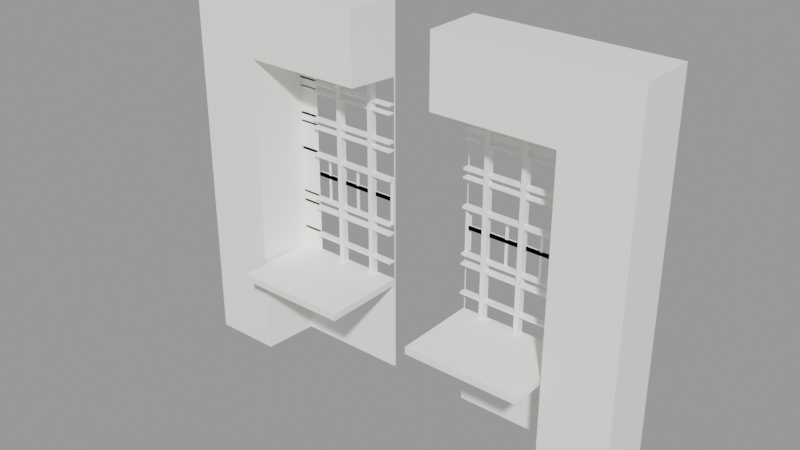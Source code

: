 # Source: Serious_Model.blend  (saved by Blender 3.2.14; exported with 4.5.12 LTS)
import bpy
from mathutils import Matrix  # noqa: F401  (used for matrix-valued properties, if any)

bpy.ops.wm.read_factory_settings(use_empty=True)
scene = bpy.context.scene
scene.name = 'Scene'

# ---- collections
col_collection = bpy.data.collections.new('Collection'); scene.collection.children.link(col_collection)

# ---- materials (node trees are filled in below, after node groups)
mat_wall = bpy.data.materials.new('Wall ')
mat_wall.use_transparent_shadow = False
mat_window_main_gate = bpy.data.materials.new('Window Main Gate')
mat_window_main_gate.use_transparent_shadow = False
mat_red_window_near = bpy.data.materials.new('Red Window Near')
mat_red_window_near.use_transparent_shadow = False

# ---- material node trees
mat_wall.use_nodes = True; mat_wall.node_tree.nodes.clear()
_N = mat_wall.node_tree.nodes; _L = mat_wall.node_tree.links
n0 = _N.new('ShaderNodeBsdfPrincipled'); n0.name = 'Principled BSDF'; n0.location = (10, 300)
n0.distribution = 'GGX'
n0.subsurface_method = 'RANDOM_WALK_SKIN'
n0.inputs[0].default_value = (0.9926, 1.0, 0.962, 1.0)
n0.inputs[3].default_value = 1.45
n0.inputs[27].default_value = (0.0, 0.0, 0.0, 1.0)
n0.inputs[28].default_value = 1.0
n1 = _N.new('ShaderNodeOutputMaterial'); n1.name = 'Material Output'; n1.location = (300, 300)
_L.new(n0.outputs[0], n1.inputs[0])
n1.is_active_output = True
mat_window_main_gate.use_nodes = True; mat_window_main_gate.node_tree.nodes.clear()
_N = mat_window_main_gate.node_tree.nodes; _L = mat_window_main_gate.node_tree.links
n0 = _N.new('ShaderNodeBsdfPrincipled'); n0.name = 'Principled BSDF'; n0.location = (10, 300)
n0.distribution = 'GGX'
n0.subsurface_method = 'RANDOM_WALK_SKIN'
n0.inputs[0].default_value = (0.1532, 0.1532, 0.1532, 1.0)
n0.inputs[3].default_value = 1.45
n0.inputs[27].default_value = (0.0, 0.0, 0.0, 1.0)
n0.inputs[28].default_value = 1.0
n1 = _N.new('ShaderNodeOutputMaterial'); n1.name = 'Material Output'; n1.location = (300, 300)
_L.new(n0.outputs[0], n1.inputs[0])
n1.is_active_output = True
mat_red_window_near.use_nodes = True; mat_red_window_near.node_tree.nodes.clear()
_N = mat_red_window_near.node_tree.nodes; _L = mat_red_window_near.node_tree.links
n0 = _N.new('ShaderNodeBsdfPrincipled'); n0.name = 'Principled BSDF'; n0.location = (10, 300)
n0.distribution = 'GGX'
n0.subsurface_method = 'RANDOM_WALK_SKIN'
n0.inputs[0].default_value = (0.4958, 0.07891, 0.05288, 1.0)
n0.inputs[3].default_value = 1.45
n0.inputs[27].default_value = (0.0, 0.0, 0.0, 1.0)
n0.inputs[28].default_value = 1.0
n1 = _N.new('ShaderNodeOutputMaterial'); n1.name = 'Material Output'; n1.location = (300, 300)
_L.new(n0.outputs[0], n1.inputs[0])
n1.is_active_output = True

# ---- meshes
me_cube_001 = bpy.data.meshes.new('Cube.001')
me_cube_001.from_pydata([(-10.53, -1.075, -3.978), (-10.53, -1.075, 2.942), (-10.53, 4.151, -3.978), (-10.53, 4.151, 2.942), (-1.908, 3.982, -3.978), (-1.908, -1.075, 2.942), (-1.908, 4.151, -3.978), (-1.908, 4.151, 2.942), (-7.756, 4.151, -3.978), (-7.756, 4.151, 2.942), (-7.756, -1.075, -3.978), (-7.756, -1.075, 2.942), (-7.414, 4.151, 2.942), (-7.414, -1.075, -3.978), (-7.414, 4.151, -3.978), (-7.414, -1.075, 2.942), (-10.53, -1.075, 1.827), (-10.53, 4.151, 1.827), (-1.908, 4.151, 1.827), (-1.908, -1.075, 1.827), (-7.756, -1.075, 1.827), (-7.414, -1.075, 1.827), (-10.53, 4.151, 1.692), (-1.908, 4.151, 1.692), (-1.908, -1.075, 1.692), (-7.756, -1.075, 1.692), (-7.414, -1.075, 1.692), (-10.53, -1.075, 1.692), (-10.53, 4.151, 1.607), (-1.908, 4.151, 1.607), (-1.908, 3.982, 1.607), (-7.756, -1.075, 1.607), (-7.414, -1.075, 1.607), (-10.53, -1.075, 1.607), (-7.218, 4.151, 2.942), (-7.218, 3.982, -3.978), (-7.218, 4.151, -3.978), (-7.218, -1.075, 2.942), (-7.218, -1.075, 1.827), (-7.218, -1.075, 1.692), (-7.218, 3.982, 1.607), (-10.53, 4.151, -2.129), (-1.908, 4.151, -2.129), (-1.908, 3.982, -2.129), (-7.756, -1.075, -2.129), (-7.414, -1.075, -2.129), (-10.53, -1.075, -2.129), (-7.218, 3.982, -2.129), (-10.53, 4.151, -2.262), (-1.908, 4.151, -2.262), (-1.908, 3.982, -2.262), (-7.756, -1.075, -2.262), (-7.414, -1.075, -2.262), (-7.218, 3.982, -2.262), (-10.53, -1.075, -2.262), (-1.908, -3.812, -2.129), (-7.218, -3.812, -2.129), (-1.908, -3.812, -2.262), (-7.218, -3.812, -2.262), (-10.53, -1.075, -1.209), (-10.53, -1.075, -0.1695), (-10.53, -1.075, 0.4976), (-10.53, -1.075, 1.153), (-10.53, 4.151, 1.153), (-10.53, 4.151, 0.4976), (-10.53, 4.151, -0.1695), (-10.53, 4.151, -1.209), (-1.908, 4.151, 1.153), (-1.908, 4.151, 0.4976), (-1.908, 4.151, -0.1695), (-1.908, 4.151, -1.209), (-1.908, 3.982, 1.153), (-1.908, 3.982, 0.4976), (-1.908, 3.982, -0.1695), (-1.908, 3.982, -1.209), (-7.756, -1.075, 1.153), (-7.756, -1.075, 0.4976), (-7.756, -1.075, -0.1695), (-7.756, -1.075, -1.209), (-7.414, -1.075, 1.153), (-7.414, -1.075, 0.4976), (-7.414, -1.075, -0.1695), (-7.414, -1.075, -1.209), (-7.218, 3.982, 1.153), (-7.218, 3.982, 0.4976), (-7.218, 3.982, -0.1695), (-7.218, 3.982, -1.209), (-6.255, 4.151, 2.942), (-6.255, 3.982, -3.978), (-6.255, 4.151, -3.978), (-6.255, -1.075, 2.942), (-6.255, -1.075, 1.827), (-6.255, -1.075, 1.692), (-6.255, 3.982, 1.607), (-6.255, 3.982, -2.129), (-6.255, 3.982, -2.262), (-6.255, -3.812, -2.129), (-6.255, -3.812, -2.262), (-6.255, 3.982, -1.209), (-6.255, 3.982, -0.1695), (-6.255, 3.982, 0.4976), (-6.255, 3.982, 1.153), (-4.847, 4.151, 2.942), (-2.895, 4.151, 2.942), (-4.847, 3.982, -3.978), (-2.895, 3.982, -3.978), (-2.895, 4.151, -3.978), (-4.847, 4.151, -3.978), (-2.895, -1.075, 2.942), (-4.847, -1.075, 2.942), (-2.895, -1.075, 1.827), (-4.847, -1.075, 1.827), (-2.895, -1.075, 1.692), (-4.847, -1.075, 1.692), (-2.895, 3.982, 1.607), (-4.847, 3.982, 1.607), (-2.895, 3.982, -2.129), (-4.847, 3.982, -2.129), (-2.895, 3.982, -2.262), (-4.847, 3.982, -2.262), (-2.895, -3.812, -2.129), (-4.847, -3.812, -2.129), (-2.895, -3.812, -2.262), (-4.847, -3.812, -2.262), (-2.895, 3.982, -1.209), (-4.847, 3.982, -1.209), (-2.895, 3.982, -0.1695), (-4.847, 3.982, -0.1695), (-2.895, 3.982, 0.4976), (-4.847, 3.982, 0.4976), (-2.895, 3.982, 1.153), (-4.847, 3.982, 1.153), (-4.622, 4.151, 2.942), (-4.622, 3.982, -3.978), (-4.622, 4.151, -3.978), (-4.622, -1.075, 2.942), (-4.622, -1.075, 1.827), (-4.622, -1.075, 1.692), (-4.622, 3.982, 1.607), (-4.622, 3.982, -2.129), (-4.622, 3.982, -2.262), (-4.622, -3.812, -2.129), (-4.622, -3.812, -2.262), (-4.622, 3.982, -1.209), (-4.622, 3.982, -0.1695), (-4.622, 3.982, 0.4976), (-4.622, 3.982, 1.153), (-3.104, 4.151, 2.942), (-3.104, 3.982, -3.978), (-3.104, 4.151, -3.978), (-3.104, -1.075, 2.942), (-3.104, -1.075, 1.827), (-3.104, -1.075, 1.692), (-3.104, 3.982, 1.607), (-3.104, 3.982, -2.129), (-3.104, 3.982, -2.262), (-3.104, -3.812, -2.129), (-3.104, -3.812, -2.262), (-3.104, 3.982, -1.209), (-3.104, 3.982, -0.1695), (-3.104, 3.982, 0.4976), (-3.104, 3.982, 1.153), (-10.53, -1.075, 1.123), (-10.53, 4.151, 1.123), (-1.908, 4.151, 1.123), (-1.908, 3.982, 1.123), (-7.756, -1.075, 1.123), (-7.414, -1.075, 1.123), (-7.218, 3.982, 1.123), (-6.255, 3.982, 1.123), (-2.895, 3.982, 1.123), (-4.847, 3.982, 1.123), (-4.622, 3.982, 1.123), (-3.104, 3.982, 1.123), (-10.53, 4.151, 0.9737), (-1.908, 4.151, 0.9737), (-1.908, 3.982, 0.9737), (-7.756, -1.075, 0.9737), (-7.414, -1.075, 0.9737), (-7.218, 3.982, 0.9737), (-6.255, 3.982, 0.9737), (-2.895, 3.982, 0.9737), (-4.847, 3.982, 0.9737), (-4.622, 3.982, 0.9737), (-3.104, 3.982, 0.9737), (-10.53, -1.075, 0.9737), (-10.53, -1.075, 0.9951), (-10.53, 4.151, 0.9951), (-1.908, 4.151, 0.9951), (-1.908, 3.982, 0.9951), (-7.756, -1.075, 0.9951), (-7.414, -1.075, 0.9951), (-7.218, 3.982, 0.9951), (-6.255, 3.982, 0.9951), (-2.895, 3.982, 0.9951), (-4.847, 3.982, 0.9951), (-4.622, 3.982, 0.9951), (-3.104, 3.982, 0.9951), (-10.53, -1.075, 0.4578), (-10.53, 4.151, 0.4578), (-1.908, 4.151, 0.4578), (-1.908, 3.982, 0.4578), (-7.756, -1.075, 0.4578), (-7.414, -1.075, 0.4578), (-7.218, 3.982, 0.4578), (-6.255, 3.982, 0.4578), (-2.895, 3.982, 0.4578), (-4.847, 3.982, 0.4578), (-4.622, 3.982, 0.4578), (-3.104, 3.982, 0.4578), (-10.53, 4.151, 0.3385), (-1.908, 4.151, 0.3385), (-1.908, 3.982, 0.3385), (-7.756, -1.075, 0.3385), (-7.414, -1.075, 0.3385), (-7.218, 3.982, 0.3385), (-6.255, 3.982, 0.3385), (-2.895, 3.982, 0.3385), (-4.847, 3.982, 0.3385), (-4.622, 3.982, 0.3385), (-3.104, 3.982, 0.3385), (-10.53, -1.075, 0.3385), (-10.53, 4.151, 0.3077), (-1.908, 4.151, 0.3077), (-1.908, 3.982, 0.3077), (-7.756, -1.075, 0.3077), (-7.414, -1.075, 0.3077), (-7.218, 3.982, 0.3077), (-6.255, 3.982, 0.3077), (-2.895, 3.982, 0.3077), (-4.847, 3.982, 0.3077), (-4.622, 3.982, 0.3077), (-3.104, 3.982, 0.3077), (-10.53, -1.075, 0.3077), (-10.53, -1.075, -0.2176), (-10.53, 4.151, -0.2176), (-1.908, 4.151, -0.2176), (-1.908, 3.982, -0.2176), (-7.756, -1.075, -0.2176), (-7.414, -1.075, -0.2176), (-7.218, 3.982, -0.2176), (-6.255, 3.982, -0.2176), (-2.895, 3.982, -0.2176), (-4.847, 3.982, -0.2176), (-4.622, 3.982, -0.2176), (-3.104, 3.982, -0.2176), (-10.53, 4.151, -1.029), (-1.908, 4.151, -1.029), (-1.908, 3.982, -1.029), (-7.756, -1.075, -1.029), (-7.414, -1.075, -1.029), (-7.218, 3.982, -1.029), (-6.255, 3.982, -1.029), (-2.895, 3.982, -1.029), (-4.847, 3.982, -1.029), (-4.622, 3.982, -1.029), (-3.104, 3.982, -1.029), (-10.53, -1.075, -1.029), (-10.53, 4.151, -1.063), (-1.908, 4.151, -1.063), (-1.908, 3.982, -1.063), (-7.756, -1.075, -1.063), (-7.414, -1.075, -1.063), (-7.218, 3.982, -1.063), (-6.255, 3.982, -1.063), (-2.895, 3.982, -1.063), (-4.847, 3.982, -1.063), (-4.622, 3.982, -1.063), (-3.104, 3.982, -1.063), (-10.53, -1.075, -1.063), (-10.53, 4.151, -1.248), (-1.908, 4.151, -1.248), (-1.908, 3.982, -1.248), (-7.756, -1.075, -1.248), (-7.414, -1.075, -1.248), (-7.218, 3.982, -1.248), (-10.53, -1.075, -1.248), (-6.255, 3.982, -1.248), (-2.895, 3.982, -1.248), (-4.847, 3.982, -1.248), (-4.622, 3.982, -1.248), (-3.104, 3.982, -1.248), (-10.53, 4.151, -1.76), (-1.908, 4.151, -1.76), (-1.908, 3.982, -1.76), (-7.756, -1.075, -1.76), (-7.414, -1.075, -1.76), (-7.218, 3.982, -1.76), (-6.255, 3.982, -1.76), (-2.895, 3.982, -1.76), (-4.847, 3.982, -1.76), (-4.622, 3.982, -1.76), (-3.104, 3.982, -1.76), (-10.53, -1.075, -1.76), (-10.53, 4.151, -1.797), (-1.908, 4.151, -1.797), (-1.908, 3.982, -1.797), (-7.756, -1.075, -1.797), (-7.414, -1.075, -1.797), (-7.218, 3.982, -1.797), (-6.255, 3.982, -1.797), (-2.895, 3.982, -1.797), (-4.847, 3.982, -1.797), (-4.622, 3.982, -1.797), (-3.104, 3.982, -1.797), (-10.53, -1.075, -1.797), (-4.847, 3.349, -1.209), (-6.255, 3.349, -1.209), (-4.847, 3.349, -0.1695), (-6.255, 3.349, -0.1695), (-4.847, 3.349, 0.4976), (-6.255, 3.349, 0.4976), (-4.847, 3.349, 1.153), (-6.255, 3.349, 1.153), (-4.622, 3.349, 1.607), (-4.847, 3.349, 1.607), (-4.622, 3.349, -2.129), (-4.847, 3.349, -2.129), (-1.908, 3.349, -1.209), (-2.895, 3.349, -1.209), (-4.622, 3.349, -1.209), (-1.908, 3.349, -0.1695), (-2.895, 3.349, -0.1695), (-4.622, 3.349, -0.1695), (-1.908, 3.349, 0.4976), (-2.895, 3.349, 0.4976), (-4.622, 3.349, 0.4976), (-1.908, 3.349, 1.153), (-2.895, 3.349, 1.153), (-4.622, 3.349, 1.153), (-2.895, 3.349, 1.607), (-2.895, 3.349, -1.797), (-2.895, 3.349, -2.129), (-4.847, 3.349, -1.797), (-2.895, 3.349, -1.063), (-4.847, 3.349, -1.063), (-2.895, 3.349, 0.3077), (-4.847, 3.349, 0.3077), (-2.895, 3.349, 0.9737), (-4.847, 3.349, 0.9737), (-3.104, 3.349, -1.209), (-3.104, 3.349, -0.1695), (-3.104, 3.349, 0.4976), (-3.104, 3.349, 1.153), (-4.622, 3.349, 0.9737), (-4.622, 3.349, 0.3077), (-4.622, 3.349, -1.063), (-4.622, 3.349, -1.797), (-3.104, 3.349, 1.607), (-3.104, 3.349, -2.129), (-3.104, 3.349, -1.797), (-3.104, 3.349, -1.063), (-3.104, 3.349, 0.3077), (-3.104, 3.349, 0.9737), (-1.908, 3.349, 1.123), (-6.255, 3.349, 1.123), (-2.895, 3.349, 1.123), (-4.847, 3.349, 1.123), (-4.622, 3.349, 1.123), (-3.104, 3.349, 1.123), (-1.908, 3.349, 0.9951), (-1.908, 3.349, 0.9737), (-6.255, 3.349, 0.9951), (-6.255, 3.349, 0.9737), (-2.895, 3.349, 0.9951), (-4.847, 3.349, 0.9951), (-4.622, 3.349, 0.9951), (-3.104, 3.349, 0.9951), (-1.908, 3.349, 0.4578), (-6.255, 3.349, 0.4578), (-2.895, 3.349, 0.4578), (-4.847, 3.349, 0.4578), (-4.622, 3.349, 0.4578), (-3.104, 3.349, 0.4578), (-2.895, 3.349, 0.3385), (-4.847, 3.349, 0.3385), (-4.622, 3.349, 0.3385), (-3.104, 3.349, 0.3385), (-6.255, 3.349, 0.3385), (-1.908, 3.349, 0.3385), (-1.908, 3.349, 0.3077), (-6.255, 3.349, 0.3077), (-1.908, 3.349, -0.2176), (-6.255, 3.349, -0.2176), (-2.895, 3.349, -0.2176), (-4.847, 3.349, -0.2176), (-4.622, 3.349, -0.2176), (-3.104, 3.349, -0.2176), (-2.895, 3.349, -1.029), (-4.847, 3.349, -1.029), (-4.622, 3.349, -1.029), (-3.104, 3.349, -1.029), (-6.255, 3.349, -1.029), (-1.908, 3.349, -1.029), (-1.908, 3.349, -1.063), (-6.255, 3.349, -1.063), (-1.908, 3.349, -1.248), (-6.255, 3.349, -1.248), (-2.895, 3.349, -1.248), (-4.847, 3.349, -1.248), (-4.622, 3.349, -1.248), (-3.104, 3.349, -1.248), (-2.895, 3.349, -1.76), (-4.847, 3.349, -1.76), (-4.622, 3.349, -1.76), (-3.104, 3.349, -1.76), (-6.255, 3.349, -1.76), (-1.908, 3.349, -1.76), (-1.908, 3.349, -1.797), (-6.255, 3.349, -1.797), (-3.985, 3.982, -0.2176), (-3.985, 3.982, -1.029), (-3.863, 3.982, -0.2176), (-3.863, 3.982, -1.029), (-10.53, -1.075, -0.5567), (-10.53, 4.151, -0.5567), (-1.908, 4.151, -0.5567), (-1.908, 3.982, -0.5567), (-7.756, -1.075, -0.5567), (-7.414, -1.075, -0.5567), (-7.218, 3.982, -0.5567), (-6.255, 3.982, -0.5567), (-2.895, 3.982, -0.5567), (-4.847, 3.982, -0.5567), (-4.622, 3.982, -0.5567), (-3.104, 3.982, -0.5567), (-2.895, 3.349, -0.5567), (-4.847, 3.349, -0.5567), (-4.622, 3.349, -0.5567), (-3.104, 3.349, -0.5567), (-3.985, 3.982, -0.5567), (-3.863, 3.982, -0.5567), (-10.53, 4.151, -0.6233), (-1.908, 4.151, -0.6233), (-1.908, 3.982, -0.6233), (-7.756, -1.075, -0.6233), (-7.414, -1.075, -0.6233), (-7.218, 3.982, -0.6233), (-6.255, 3.982, -0.6233), (-2.895, 3.982, -0.6233), (-4.847, 3.982, -0.6233), (-4.622, 3.982, -0.6233), (-3.104, 3.982, -0.6233), (-2.895, 3.349, -0.6233), (-4.847, 3.349, -0.6233), (-4.622, 3.349, -0.6233), (-3.104, 3.349, -0.6233), (-3.985, 3.982, -0.6233), (-3.863, 3.982, -0.6233), (-10.53, -1.075, -0.6233), (-5.611, 3.982, -0.2176), (-5.611, 3.982, -1.029), (-5.611, 3.982, -0.5567), (-5.611, 3.982, -0.6233), (-5.504, 3.982, -0.2176), (-5.504, 3.982, -1.029), (-5.504, 3.982, -0.5567), (-5.504, 3.982, -0.6233), (-2.058, 3.982, -0.2176), (-2.058, 3.982, -1.029), (-2.058, 3.982, -0.5567), (-2.058, 3.982, -0.6233), (-1.908, 3.854, -0.6233), (-1.908, 3.854, -1.029), (-3.863, 3.854, -0.2176), (-3.985, 3.854, -0.2176), (-3.863, 3.854, -1.029), (-3.985, 3.854, -1.029), (-3.985, 3.854, -0.6233), (-3.863, 3.854, -0.6233), (-1.908, 3.854, -0.2176), (-1.908, 3.854, -0.5567), (-3.985, 3.854, -0.5567), (-3.863, 3.854, -0.5567), (-3.104, 3.854, -0.5567), (-5.611, 3.854, -0.5567), (-6.255, 3.854, -0.5567), (-2.058, 3.854, -0.5567), (-2.895, 3.854, -0.5567), (-4.622, 3.854, -0.5567), (-6.255, 3.854, -0.6233), (-2.895, 3.854, -0.6233), (-4.847, 3.854, -0.5567), (-4.847, 3.854, -0.6233), (-4.622, 3.854, -0.6233), (-3.104, 3.854, -0.6233), (-2.058, 3.854, -0.6233), (-5.611, 3.854, -0.6233), (-5.504, 3.854, -0.2176), (-5.611, 3.854, -0.2176), (-5.504, 3.854, -1.029), (-5.611, 3.854, -1.029), (-5.504, 3.854, -0.5567), (-5.504, 3.854, -0.6233), (-2.058, 3.854, -0.2176), (-2.058, 3.854, -1.029), (-2.114, 4.151, -0.2176), (-2.114, 4.151, -1.029), (-2.114, 4.151, -0.5567), (-2.114, 4.151, -0.6233), (-6.185, 3.854, -0.5567), (-6.185, 3.854, -0.6233), (-6.241, 4.151, -0.5567), (-6.241, 4.151, -0.6233)], [], [(16, 1, 3, 17), (18, 7, 5, 19), (20, 11, 1, 16), (9, 3, 1, 11), (12, 9, 11, 15), (2, 8, 10, 0), (21, 15, 11, 20), (38, 37, 15, 21), (34, 12, 15, 37), (8, 14, 13, 10), (39, 38, 21, 26), (26, 21, 20, 25), (25, 20, 16, 27), (23, 18, 19, 24), (106, 6, 4, 105), (27, 16, 17, 22), (33, 27, 22, 28), (29, 23, 24, 30), (31, 25, 27, 33), (32, 26, 25, 31), (40, 39, 26, 32), (83, 40, 32, 79), (79, 32, 31, 75), (75, 31, 33, 62), (67, 29, 30, 71), (62, 33, 28, 63), (101, 93, 40, 83), (93, 92, 39, 40), (92, 91, 38, 39), (87, 34, 37, 90), (91, 90, 37, 38), (14, 36, 35, 13), (50, 43, 55, 57), (54, 46, 41, 48), (49, 42, 43, 50), (51, 44, 46, 54), (52, 45, 44, 51), (53, 47, 45, 52), (35, 53, 52, 13), (13, 52, 51, 10), (10, 51, 54, 0), (6, 49, 50, 4), (0, 54, 48, 2), (88, 95, 53, 35), (97, 96, 56, 58), (94, 47, 56, 96), (47, 53, 58, 56), (277, 98, 86, 275), (241, 99, 85, 240), (205, 100, 84, 204), (169, 101, 83, 168), (276, 59, 66, 270), (234, 60, 65, 235), (198, 61, 64, 199), (162, 62, 63, 163), (118, 50, 57, 122), (271, 70, 74, 272), (236, 69, 73, 237), (200, 68, 72, 201), (164, 67, 71, 165), (273, 78, 59, 276), (238, 77, 60, 234), (202, 76, 61, 198), (166, 75, 62, 162), (274, 82, 78, 273), (239, 81, 77, 238), (203, 80, 76, 202), (167, 79, 75, 166), (275, 86, 82, 274), (240, 85, 81, 239), (204, 84, 80, 203), (168, 83, 79, 167), (422, 242, 384, 426), (182, 129, 310, 339), (98, 307, 306, 125), (53, 95, 97, 58), (36, 89, 88, 35), (128, 181, 338, 325), (138, 137, 113, 115), (30, 24, 112, 114), (137, 136, 111, 113), (24, 19, 110, 112), (132, 102, 109, 135), (7, 103, 108, 5), (136, 135, 109, 111), (19, 5, 108, 110), (133, 140, 119, 104), (4, 50, 118, 105), (142, 141, 121, 123), (57, 55, 120, 122), (139, 117, 121, 141), (230, 127, 308, 337), (296, 284, 407, 408), (126, 229, 336, 322), (266, 125, 306, 335), (124, 265, 334, 319), (277, 279, 399, 397), (155, 118, 122, 157), (95, 119, 123, 97), (149, 106, 105, 148), (89, 107, 104, 88), (107, 134, 133, 104), (119, 140, 142, 123), (100, 205, 369, 311), (153, 161, 343, 348), (302, 117, 317, 333), (114, 112, 152, 153), (112, 110, 151, 152), (103, 147, 150, 108), (110, 108, 150, 151), (105, 118, 155, 148), (122, 120, 156, 157), (116, 154, 156, 120), (43, 116, 120, 55), (278, 272, 396, 398), (116, 301, 331, 332), (267, 268, 351, 346), (134, 149, 148, 133), (140, 155, 157, 142), (169, 171, 357, 355), (170, 165, 354, 356), (192, 168, 167, 191), (191, 167, 166, 190), (190, 166, 162, 186), (188, 164, 165, 189), (186, 162, 163, 187), (193, 169, 168, 192), (100, 180, 179, 84), (61, 185, 174, 64), (68, 175, 176, 72), (76, 177, 185, 61), (80, 178, 177, 76), (84, 179, 178, 80), (209, 220, 377, 373), (183, 184, 353, 344), (180, 193, 192, 179), (185, 186, 187, 174), (175, 188, 189, 176), (177, 190, 186, 185), (178, 191, 190, 177), (179, 192, 191, 178), (280, 281, 401, 400), (219, 208, 372, 376), (228, 230, 337, 381), (252, 264, 395, 392), (172, 173, 359, 358), (229, 224, 380, 336), (284, 289, 402, 407), (181, 176, 361, 338), (215, 204, 203, 214), (214, 203, 202, 213), (213, 202, 198, 221), (211, 200, 201, 212), (221, 198, 199, 210), (216, 205, 204, 215), (228, 216, 215, 227), (233, 221, 210, 222), (223, 211, 212, 224), (225, 213, 221, 233), (226, 214, 213, 225), (227, 215, 214, 226), (201, 72, 324, 368), (180, 182, 339, 363), (154, 116, 332, 349), (114, 153, 348, 330), (207, 218, 375, 371), (217, 206, 370, 374), (85, 227, 226, 81), (81, 226, 225, 77), (77, 225, 233, 60), (69, 223, 224, 73), (60, 233, 222, 65), (99, 228, 227, 85), (420, 240, 239, 419), (419, 239, 238, 418), (418, 238, 234, 414), (416, 236, 237, 417), (414, 234, 235, 415), (421, 241, 240, 420), (264, 252, 251, 263), (269, 257, 246, 258), (259, 247, 248, 260), (261, 249, 257, 269), (262, 250, 249, 261), (263, 251, 250, 262), (260, 248, 393, 394), (98, 277, 397, 307), (115, 131, 312, 315), (101, 169, 355, 313), (231, 232, 352, 345), (130, 114, 330, 328), (450, 454, 243, 385, 383, 241), (242, 458, 237, 382, 384), (86, 263, 262, 82), (82, 262, 261, 78), (78, 261, 269, 59), (70, 259, 260, 74), (59, 269, 258, 66), (98, 264, 263, 86), (189, 194, 364, 360), (287, 275, 274, 286), (286, 274, 273, 285), (285, 273, 276, 293), (283, 271, 272, 284), (293, 276, 270, 282), (288, 277, 275, 287), (300, 288, 287, 299), (305, 293, 282, 294), (295, 283, 284, 296), (297, 285, 293, 305), (298, 286, 285, 297), (299, 287, 286, 298), (71, 130, 328, 327), (281, 292, 405, 401), (300, 302, 333, 409), (291, 280, 400, 404), (72, 128, 325, 324), (47, 299, 298, 45), (45, 298, 297, 44), (44, 297, 305, 46), (42, 295, 296, 43), (46, 305, 294, 41), (94, 300, 299, 47), (329, 314, 315, 312), (400, 320, 306, 399), (396, 318, 319, 398), (386, 323, 308, 385), (382, 321, 322, 384), (372, 326, 310, 371), (368, 324, 325, 370), (358, 329, 312, 357), (328, 330, 348, 343), (398, 319, 340, 401), (384, 322, 341, 387), (370, 325, 342, 373), (356, 328, 343, 359), (364, 356, 359, 367), (366, 358, 357, 365), (326, 344, 339, 310), (325, 338, 353, 342), (354, 327, 328, 356), (344, 366, 365, 339), (338, 364, 367, 353), (374, 370, 373, 377), (376, 372, 371, 375), (361, 360, 364, 338), (345, 376, 375, 337), (336, 374, 377, 352), (322, 336, 352, 341), (323, 345, 337, 308), (426, 384, 387, 429), (428, 386, 385, 427), (380, 379, 374, 336), (346, 390, 389, 335), (334, 388, 391, 351), (319, 334, 351, 340), (320, 346, 335, 306), (402, 398, 401, 405), (404, 400, 399, 403), (394, 393, 388, 334), (347, 404, 403, 333), (331, 402, 405, 350), (332, 331, 350, 349), (316, 347, 333, 317), (440, 254, 389, 444), (304, 154, 349, 350), (268, 158, 340, 351), (232, 159, 341, 352), (237, 73, 321, 382), (408, 407, 402, 331), (184, 160, 342, 353), (212, 217, 374, 379), (288, 300, 409, 406), (424, 244, 386, 428), (410, 412, 245, 387, 386, 244), (442, 256, 391, 446), (194, 170, 356, 364), (171, 195, 365, 357), (176, 189, 360, 361), (145, 183, 344, 326), (144, 231, 345, 323), (265, 260, 394, 334), (138, 115, 315, 314), (143, 267, 346, 320), (264, 266, 335, 395), (99, 241, 383, 309), (196, 172, 358, 366), (139, 303, 347, 316), (117, 139, 316, 317), (173, 197, 367, 359), (224, 212, 379, 380), (193, 180, 363, 362), (208, 209, 373, 372), (289, 278, 398, 402), (279, 290, 403, 399), (272, 74, 318, 396), (206, 201, 368, 370), (146, 138, 314, 329), (165, 71, 327, 354), (74, 124, 319, 318), (248, 459, 253, 388, 393), (73, 126, 322, 321), (216, 228, 381, 378), (423, 456, 492, 482), (145, 326, 342, 160), (144, 323, 341, 159), (139, 141, 156, 154), (141, 142, 157, 156), (140, 133, 148, 155), (135, 136, 151, 150), (147, 132, 135, 150), (136, 137, 152, 151), (137, 138, 153, 152), (143, 320, 340, 158), (291, 404, 405, 292), (196, 366, 367, 197), (413, 411, 255, 390, 391, 256), (329, 358, 359, 343), (326, 372, 373, 342), (323, 386, 387, 341), (320, 400, 401, 340), (366, 344, 353, 367), (376, 345, 352, 377), (390, 346, 351, 391), (404, 347, 350, 405), (219, 376, 377, 220), (303, 304, 350, 347), (146, 329, 343, 161), (424, 441, 484, 479), (434, 417, 471, 462), (245, 425, 429, 387), (441, 424, 428, 445), (243, 423, 427, 385), (445, 428, 427, 444), (443, 426, 429, 446), (438, 421, 420, 437), (449, 414, 415, 432), (301, 296, 408, 331), (433, 416, 417, 434), (435, 418, 414, 449), (436, 419, 418, 435), (437, 420, 419, 436), (237, 458, 494, 470), (447, 411, 467, 468), (205, 207, 371, 369), (417, 237, 470, 471), (439, 422, 426, 443), (253, 439, 443, 388), (251, 437, 436, 250), (250, 436, 435, 249), (249, 435, 449, 257), (247, 433, 434, 248), (257, 449, 432, 246), (252, 438, 437, 251), (388, 443, 446, 391), (390, 445, 444, 389), (255, 441, 445, 390), (451, 455, 490, 491), (425, 442, 446, 429), (423, 440, 444, 427), (425, 431, 473, 474), (454, 450, 489, 488), (458, 460, 477, 494), (94, 96, 121, 117), (96, 97, 123, 121), (95, 88, 104, 119), (90, 91, 111, 109), (102, 87, 90, 109), (91, 92, 113, 111), (92, 93, 115, 113), (288, 406, 403, 290), (193, 362, 365, 195), (313, 355, 357, 312), (311, 369, 371, 310), (309, 383, 385, 308), (307, 397, 399, 306), (362, 363, 339, 365), (378, 381, 337, 375), (392, 395, 335, 389), (406, 409, 333, 403), (99, 309, 308, 127), (100, 311, 310, 129), (101, 313, 312, 131), (216, 378, 375, 218), (455, 451, 252, 392, 389, 254), (440, 423, 482, 483), (448, 442, 485, 469), (455, 457, 493, 490), (422, 439, 481, 478), (473, 464, 465, 472), (485, 474, 473, 469), (469, 473, 472, 468), (487, 475, 476, 480), (486, 477, 478, 481), (468, 472, 479, 484), (466, 469, 468, 467), (490, 493, 487, 491), (493, 492, 475, 487), (492, 488, 489, 475), (483, 482, 492, 493), (463, 462, 486, 495), (462, 471, 477, 486), (471, 470, 494, 477), (441, 447, 468, 484), (453, 451, 491, 487), (442, 425, 474, 485), (457, 440, 483, 493), (413, 448, 469, 466), (459, 248, 463, 495), (452, 421, 476, 475), (248, 434, 462, 463), (456, 454, 488, 492), (412, 410, 465, 464), (460, 422, 478, 477), (450, 452, 475, 489), (439, 461, 486, 481), (411, 413, 466, 467), (461, 459, 495, 486), (438, 453, 487, 480), (410, 430, 472, 465), (421, 438, 480, 476), (431, 412, 464, 473), (430, 424, 479, 472), (153, 114, 116, 154), (117, 115, 138, 139), (83, 71, 165, 168), (179, 176, 189, 192), (84, 72, 201, 204), (215, 212, 224, 227), (237, 73, 85, 240), (471, 420, 437, 462), (251, 248, 260, 263), (86, 74, 272, 275), (284, 287, 299, 296), (413, 411, 410, 412), (454, 450, 451, 455), (416, 433, 499, 498), (236, 416, 498, 496), (433, 247, 497, 499), (499, 486, 501, 503), (502, 503, 501, 500), (486, 477, 500, 501), (498, 499, 503, 502), (477, 498, 502, 500), (117, 94, 47, 53, 95, 119, 140, 155, 118, 50, 43, 116, 154, 139)])
_uv = me_cube_001.uv_layers.new(name='UVMap')
_uv.uv.foreach_set('vector', [0.5847, 0.0, 0.625, 0.0, 0.625, 0.25, 0.5847, 0.25, 0.5847, 0.5, 0.625, 0.5, 0.625, 0.75, 0.5847, 0.75, 0.5847, 0.9196, 0.625, 0.9196, 0.625, 1.0, 0.5847, 1.0, 0.7946, 0.5, 0.875, 0.5, 0.875, 0.75, 0.7946, 0.75, 0.7847, 0.5, 0.7946, 0.5, 0.7946, 0.75, 0.7847, 0.75, 0.125, 0.5, 0.2054, 0.5, 0.2054, 0.75, 0.125, 0.75, 0.5847, 0.9097, 0.625, 0.9097, 0.625, 0.9196, 0.5847, 0.9196, 0.5847, 0.904, 0.625, 0.904, 0.625, 0.9097, 0.5847, 0.9097, 0.779, 0.5, 0.7847, 0.5, 0.7847, 0.75, 0.779, 0.75, 0.2054, 0.5, 0.2153, 0.5, 0.2153, 0.75, 0.2054, 0.75, 0.5799, 0.904, 0.5847, 0.904, 0.5847, 0.9097, 0.5799, 0.9097, 0.5799, 0.9097, 0.5847, 0.9097, 0.5847, 0.9196, 0.5799, 0.9196, 0.5799, 0.9196, 0.5847, 0.9196, 0.5847, 1.0, 0.5799, 1.0, 0.5799, 0.5, 0.5847, 0.5, 0.5847, 0.75, 0.5799, 0.75, 0.3403, 0.5, 0.375, 0.5, 0.375, 0.75, 0.3403, 0.75, 0.5799, 0.0, 0.5847, 0.0, 0.5847, 0.25, 0.5799, 0.25, 0.5768, 0.0, 0.5799, 0.0, 0.5799, 0.25, 0.5768, 0.25, 0.5768, 0.5, 0.5799, 0.5, 0.5799, 0.75, 0.5768, 0.75, 0.5768, 0.9196, 0.5799, 0.9196, 0.5799, 1.0, 0.5768, 1.0, 0.5768, 0.9097, 0.5799, 0.9097, 0.5799, 0.9196, 0.5768, 0.9196, 0.5768, 0.904, 0.5799, 0.904, 0.5799, 0.9097, 0.5768, 0.9097, 0.5498, 0.904, 0.5768, 0.904, 0.5768, 0.9097, 0.5498, 0.9097, 0.5498, 0.9097, 0.5768, 0.9097, 0.5768, 0.9196, 0.5498, 0.9196, 0.5498, 0.9196, 0.5768, 0.9196, 0.5768, 1.0, 0.5498, 1.0, 0.5498, 0.5, 0.5768, 0.5, 0.5768, 0.75, 0.5498, 0.75, 0.5498, 0.0, 0.5768, 0.0, 0.5768, 0.25, 0.5498, 0.25, 0.5498, 0.876, 0.5768, 0.876, 0.5768, 0.904, 0.5498, 0.904, 0.5768, 0.876, 0.5799, 0.876, 0.5799, 0.904, 0.5768, 0.904, 0.5799, 0.876, 0.5847, 0.876, 0.5847, 0.904, 0.5799, 0.904, 0.751, 0.5, 0.779, 0.5, 0.779, 0.75, 0.751, 0.75, 0.5847, 0.876, 0.625, 0.876, 0.625, 0.904, 0.5847, 0.904, 0.2153, 0.5, 0.221, 0.5, 0.221, 0.75, 0.2153, 0.75, 0.437, 0.75, 0.4418, 0.75, 0.4418, 0.75, 0.437, 0.75, 0.437, 0.0, 0.4418, 0.0, 0.4418, 0.25, 0.437, 0.25, 0.437, 0.5, 0.4418, 0.5, 0.4418, 0.75, 0.437, 0.75, 0.437, 0.9196, 0.4418, 0.9196, 0.4418, 1.0, 0.437, 1.0, 0.437, 0.9097, 0.4418, 0.9097, 0.4418, 0.9196, 0.437, 0.9196, 0.437, 0.904, 0.4418, 0.904, 0.4418, 0.9097, 0.437, 0.9097, 0.375, 0.904, 0.437, 0.904, 0.437, 0.9097, 0.375, 0.9097, 0.375, 0.9097, 0.437, 0.9097, 0.437, 0.9196, 0.375, 0.9196, 0.375, 0.9196, 0.437, 0.9196, 0.437, 1.0, 0.375, 1.0, 0.375, 0.5, 0.437, 0.5, 0.437, 0.75, 0.375, 0.75, 0.375, 0.0, 0.437, 0.0, 0.437, 0.25, 0.375, 0.25, 0.375, 0.876, 0.437, 0.876, 0.437, 0.904, 0.375, 0.904, 0.437, 0.876, 0.4418, 0.876, 0.4418, 0.904, 0.437, 0.904, 0.4418, 0.876, 0.4418, 0.904, 0.4418, 0.904, 0.4418, 0.876, 0.4418, 0.904, 0.437, 0.904, 0.437, 0.904, 0.4418, 0.904, 0.4676, 0.876, 0.4688, 0.876, 0.4688, 0.904, 0.4676, 0.904, 0.4947, 0.876, 0.4958, 0.876, 0.4958, 0.904, 0.4947, 0.904, 0.5219, 0.876, 0.5228, 0.876, 0.5228, 0.904, 0.5219, 0.904, 0.549, 0.876, 0.5498, 0.876, 0.5498, 0.904, 0.549, 0.904, 0.4676, 0.0, 0.4688, 0.0, 0.4688, 0.25, 0.4676, 0.25, 0.4947, 0.0, 0.4958, 0.0, 0.4958, 0.25, 0.4947, 0.25, 0.5219, 0.0, 0.5228, 0.0, 0.5228, 0.25, 0.5219, 0.25, 0.549, 0.0, 0.5498, 0.0, 0.5498, 0.25, 0.549, 0.25, 0.437, 0.7847, 0.437, 0.75, 0.437, 0.75, 0.437, 0.7847, 0.4676, 0.5, 0.4688, 0.5, 0.4688, 0.75, 0.4676, 0.75, 0.4947, 0.5, 0.4958, 0.5, 0.4958, 0.75, 0.4947, 0.75, 0.5219, 0.5, 0.5228, 0.5, 0.5228, 0.75, 0.5219, 0.75, 0.549, 0.5, 0.5498, 0.5, 0.5498, 0.75, 0.549, 0.75, 0.4676, 0.9196, 0.4688, 0.9196, 0.4688, 1.0, 0.4676, 1.0, 0.4947, 0.9196, 0.4958, 0.9196, 0.4958, 1.0, 0.4947, 1.0, 0.5219, 0.9196, 0.5228, 0.9196, 0.5228, 1.0, 0.5219, 1.0, 0.549, 0.9196, 0.5498, 0.9196, 0.5498, 1.0, 0.549, 1.0, 0.4676, 0.9097, 0.4688, 0.9097, 0.4688, 0.9196, 0.4676, 0.9196, 0.4947, 0.9097, 0.4958, 0.9097, 0.4958, 0.9196, 0.4947, 0.9196, 0.5219, 0.9097, 0.5228, 0.9097, 0.5228, 0.9196, 0.5219, 0.9196, 0.549, 0.9097, 0.5498, 0.9097, 0.5498, 0.9196, 0.549, 0.9196, 0.4676, 0.904, 0.4688, 0.904, 0.4688, 0.9097, 0.4676, 0.9097, 0.4947, 0.904, 0.4958, 0.904, 0.4958, 0.9097, 0.4947, 0.9097, 0.5219, 0.904, 0.5228, 0.904, 0.5228, 0.9097, 0.5219, 0.9097, 0.549, 0.904, 0.5498, 0.904, 0.5498, 0.9097, 0.549, 0.9097, 0.4884, 0.7847, 0.4947, 0.7847, 0.4947, 0.7847, 0.4884, 0.7847, 0.5377, 0.8413, 0.5228, 0.8413, 0.5228, 0.8413, 0.5377, 0.8413, 0.4688, 0.876, 0.4688, 0.876, 0.4688, 0.8413, 0.4688, 0.8413, 0.437, 0.904, 0.437, 0.876, 0.437, 0.876, 0.437, 0.904, 0.221, 0.5, 0.249, 0.5, 0.249, 0.75, 0.221, 0.75, 0.5228, 0.7847, 0.5377, 0.7847, 0.5377, 0.7847, 0.5228, 0.7847, 0.5768, 0.8348, 0.5799, 0.8348, 0.5799, 0.8413, 0.5768, 0.8413, 0.5768, 0.75, 0.5799, 0.75, 0.5799, 0.7847, 0.5768, 0.7847, 0.5799, 0.8348, 0.5847, 0.8348, 0.5847, 0.8413, 0.5799, 0.8413, 0.5799, 0.75, 0.5847, 0.75, 0.5847, 0.7847, 0.5799, 0.7847, 0.7098, 0.5, 0.7163, 0.5, 0.7163, 0.75, 0.7098, 0.75, 0.625, 0.5, 0.6597, 0.5, 0.6597, 0.75, 0.625, 0.75, 0.5847, 0.8348, 0.625, 0.8348, 0.625, 0.8413, 0.5847, 0.8413, 0.5847, 0.75, 0.625, 0.75, 0.625, 0.7847, 0.5847, 0.7847, 0.375, 0.8348, 0.437, 0.8348, 0.437, 0.8413, 0.375, 0.8413, 0.375, 0.75, 0.437, 0.75, 0.437, 0.7847, 0.375, 0.7847, 0.437, 0.8348, 0.4418, 0.8348, 0.4418, 0.8413, 0.437, 0.8413, 0.437, 0.75, 0.4418, 0.75, 0.4418, 0.7847, 0.437, 0.7847, 0.4418, 0.8348, 0.4418, 0.8413, 0.4418, 0.8413, 0.4418, 0.8348, 0.5111, 0.8413, 0.4958, 0.8413, 0.4958, 0.8413, 0.5111, 0.8413, 0.4516, 0.75, 0.4526, 0.75, 0.4526, 0.75, 0.4516, 0.75, 0.4958, 0.7847, 0.5111, 0.7847, 0.5111, 0.7847, 0.4958, 0.7847, 0.4788, 0.8413, 0.4688, 0.8413, 0.4688, 0.8413, 0.4788, 0.8413, 0.4688, 0.7847, 0.4788, 0.7847, 0.4788, 0.7847, 0.4688, 0.7847, 0.4676, 0.876, 0.4676, 0.8413, 0.4676, 0.8413, 0.4676, 0.876, 0.437, 0.7908, 0.437, 0.7847, 0.437, 0.7847, 0.437, 0.7908, 0.437, 0.876, 0.437, 0.8413, 0.437, 0.8413, 0.437, 0.876, 0.3342, 0.5, 0.3403, 0.5, 0.3403, 0.75, 0.3342, 0.75, 0.249, 0.5, 0.2837, 0.5, 0.2837, 0.75, 0.249, 0.75, 0.2837, 0.5, 0.2902, 0.5, 0.2902, 0.75, 0.2837, 0.75, 0.437, 0.8413, 0.437, 0.8348, 0.437, 0.8348, 0.437, 0.8413, 0.5228, 0.876, 0.5219, 0.876, 0.5219, 0.876, 0.5228, 0.876, 0.5768, 0.7908, 0.5498, 0.7908, 0.5498, 0.7908, 0.5768, 0.7908, 0.4516, 0.8413, 0.4418, 0.8413, 0.4418, 0.8413, 0.4516, 0.8413, 0.5768, 0.7847, 0.5799, 0.7847, 0.5799, 0.7908, 0.5768, 0.7908, 0.5799, 0.7847, 0.5847, 0.7847, 0.5847, 0.7908, 0.5799, 0.7908, 0.6597, 0.5, 0.6658, 0.5, 0.6658, 0.75, 0.6597, 0.75, 0.5847, 0.7847, 0.625, 0.7847, 0.625, 0.7908, 0.5847, 0.7908, 0.375, 0.7847, 0.437, 0.7847, 0.437, 0.7908, 0.375, 0.7908, 0.437, 0.7847, 0.4418, 0.7847, 0.4418, 0.7908, 0.437, 0.7908, 0.4418, 0.7847, 0.4418, 0.7908, 0.4418, 0.7908, 0.4418, 0.7847, 0.4418, 0.75, 0.4418, 0.7847, 0.4418, 0.7847, 0.4418, 0.75, 0.4676, 0.7847, 0.4676, 0.75, 0.4676, 0.75, 0.4676, 0.7847, 0.4418, 0.7847, 0.4516, 0.7847, 0.4516, 0.7847, 0.4418, 0.7847, 0.4788, 0.8348, 0.4788, 0.7908, 0.4788, 0.7908, 0.4788, 0.8348, 0.2902, 0.5, 0.3342, 0.5, 0.3342, 0.75, 0.2902, 0.75, 0.437, 0.8348, 0.437, 0.7908, 0.437, 0.7908, 0.437, 0.8348, 0.549, 0.876, 0.549, 0.8413, 0.549, 0.8413, 0.549, 0.876, 0.549, 0.7847, 0.549, 0.75, 0.549, 0.75, 0.549, 0.7847, 0.5388, 0.904, 0.549, 0.904, 0.549, 0.9097, 0.5388, 0.9097, 0.5388, 0.9097, 0.549, 0.9097, 0.549, 0.9196, 0.5388, 0.9196, 0.5388, 0.9196, 0.549, 0.9196, 0.549, 1.0, 0.5388, 1.0, 0.5388, 0.5, 0.549, 0.5, 0.549, 0.75, 0.5388, 0.75, 0.5388, 0.0, 0.549, 0.0, 0.549, 0.25, 0.5388, 0.25, 0.5388, 0.876, 0.549, 0.876, 0.549, 0.904, 0.5388, 0.904, 0.5228, 0.876, 0.5377, 0.876, 0.5377, 0.904, 0.5228, 0.904, 0.5228, 0.0, 0.5377, 0.0, 0.5377, 0.25, 0.5228, 0.25, 0.5228, 0.5, 0.5377, 0.5, 0.5377, 0.75, 0.5228, 0.75, 0.5228, 0.9196, 0.5377, 0.9196, 0.5377, 1.0, 0.5228, 1.0, 0.5228, 0.9097, 0.5377, 0.9097, 0.5377, 0.9196, 0.5228, 0.9196, 0.5228, 0.904, 0.5377, 0.904, 0.5377, 0.9097, 0.5228, 0.9097, 0.5219, 0.7908, 0.5116, 0.7908, 0.5116, 0.7908, 0.5219, 0.7908, 0.5377, 0.8348, 0.5377, 0.7908, 0.5377, 0.7908, 0.5377, 0.8348, 0.5377, 0.876, 0.5388, 0.876, 0.5388, 0.904, 0.5377, 0.904, 0.5377, 0.0, 0.5388, 0.0, 0.5388, 0.25, 0.5377, 0.25, 0.5377, 0.5, 0.5388, 0.5, 0.5388, 0.75, 0.5377, 0.75, 0.5377, 0.9196, 0.5388, 0.9196, 0.5388, 1.0, 0.5377, 1.0, 0.5377, 0.9097, 0.5388, 0.9097, 0.5388, 0.9196, 0.5377, 0.9196, 0.5377, 0.904, 0.5388, 0.904, 0.5388, 0.9097, 0.5377, 0.9097, 0.4676, 0.8348, 0.4676, 0.7908, 0.4676, 0.7908, 0.4676, 0.8348, 0.5116, 0.8348, 0.5219, 0.8348, 0.5219, 0.8348, 0.5116, 0.8348, 0.5111, 0.876, 0.5111, 0.8413, 0.5111, 0.8413, 0.5111, 0.876, 0.4795, 0.876, 0.4788, 0.876, 0.4788, 0.876, 0.4795, 0.876, 0.549, 0.8348, 0.549, 0.7908, 0.549, 0.7908, 0.549, 0.8348, 0.5111, 0.7847, 0.5111, 0.75, 0.5111, 0.75, 0.5111, 0.7847, 0.4526, 0.75, 0.4526, 0.7847, 0.4526, 0.7847, 0.4526, 0.75, 0.5377, 0.7847, 0.5377, 0.75, 0.5377, 0.75, 0.5377, 0.7847, 0.5116, 0.904, 0.5219, 0.904, 0.5219, 0.9097, 0.5116, 0.9097, 0.5116, 0.9097, 0.5219, 0.9097, 0.5219, 0.9196, 0.5116, 0.9196, 0.5116, 0.9196, 0.5219, 0.9196, 0.5219, 1.0, 0.5116, 1.0, 0.5116, 0.5, 0.5219, 0.5, 0.5219, 0.75, 0.5116, 0.75, 0.5116, 0.0, 0.5219, 0.0, 0.5219, 0.25, 0.5116, 0.25, 0.5116, 0.876, 0.5219, 0.876, 0.5219, 0.904, 0.5116, 0.904, 0.5111, 0.876, 0.5116, 0.876, 0.5116, 0.904, 0.5111, 0.904, 0.5111, 0.0, 0.5116, 0.0, 0.5116, 0.25, 0.5111, 0.25, 0.5111, 0.5, 0.5116, 0.5, 0.5116, 0.75, 0.5111, 0.75, 0.5111, 0.9196, 0.5116, 0.9196, 0.5116, 1.0, 0.5111, 1.0, 0.5111, 0.9097, 0.5116, 0.9097, 0.5116, 0.9196, 0.5111, 0.9196, 0.5111, 0.904, 0.5116, 0.904, 0.5116, 0.9097, 0.5111, 0.9097, 0.5219, 0.75, 0.5228, 0.75, 0.5228, 0.75, 0.5219, 0.75, 0.5377, 0.876, 0.5377, 0.8413, 0.5377, 0.8413, 0.5377, 0.876, 0.4418, 0.7908, 0.4418, 0.7847, 0.4418, 0.7847, 0.4418, 0.7908, 0.5768, 0.7847, 0.5768, 0.7908, 0.5768, 0.7908, 0.5768, 0.7847, 0.5219, 0.8413, 0.5116, 0.8413, 0.5116, 0.8413, 0.5219, 0.8413, 0.5116, 0.7847, 0.5219, 0.7847, 0.5219, 0.7847, 0.5116, 0.7847, 0.4958, 0.904, 0.5111, 0.904, 0.5111, 0.9097, 0.4958, 0.9097, 0.4958, 0.9097, 0.5111, 0.9097, 0.5111, 0.9196, 0.4958, 0.9196, 0.4958, 0.9196, 0.5111, 0.9196, 0.5111, 1.0, 0.4958, 1.0, 0.4958, 0.5, 0.5111, 0.5, 0.5111, 0.75, 0.4958, 0.75, 0.4958, 0.0, 0.5111, 0.0, 0.5111, 0.25, 0.4958, 0.25, 0.4958, 0.876, 0.5111, 0.876, 0.5111, 0.904, 0.4958, 0.904, 0.4884, 0.904, 0.4947, 0.904, 0.4947, 0.9097, 0.4884, 0.9097, 0.4884, 0.9097, 0.4947, 0.9097, 0.4947, 0.9196, 0.4884, 0.9196, 0.4884, 0.9196, 0.4947, 0.9196, 0.4947, 1.0, 0.4884, 1.0, 0.4884, 0.5, 0.4947, 0.5, 0.4947, 0.75, 0.4884, 0.75, 0.4884, 0.0, 0.4947, 0.0, 0.4947, 0.25, 0.4884, 0.25, 0.4884, 0.876, 0.4947, 0.876, 0.4947, 0.904, 0.4884, 0.904, 0.4788, 0.876, 0.4795, 0.876, 0.4795, 0.904, 0.4788, 0.904, 0.4788, 0.0, 0.4795, 0.0, 0.4795, 0.25, 0.4788, 0.25, 0.4788, 0.5, 0.4795, 0.5, 0.4795, 0.75, 0.4788, 0.75, 0.4788, 0.9196, 0.4795, 0.9196, 0.4795, 1.0, 0.4788, 1.0, 0.4788, 0.9097, 0.4795, 0.9097, 0.4795, 0.9196, 0.4788, 0.9196, 0.4788, 0.904, 0.4795, 0.904, 0.4795, 0.9097, 0.4788, 0.9097, 0.4788, 0.75, 0.4795, 0.75, 0.4795, 0.75, 0.4788, 0.75, 0.4688, 0.876, 0.4676, 0.876, 0.4676, 0.876, 0.4688, 0.876, 0.5768, 0.8413, 0.5498, 0.8413, 0.5498, 0.8413, 0.5768, 0.8413, 0.5498, 0.876, 0.549, 0.876, 0.549, 0.876, 0.5498, 0.876, 0.5111, 0.8348, 0.5111, 0.7908, 0.5111, 0.7908, 0.5111, 0.8348, 0.5498, 0.7847, 0.5768, 0.7847, 0.5768, 0.7847, 0.5498, 0.7847, 0.4947, 0.8602, 0.4947, 0.8575, 0.4947, 0.8413, 0.4947, 0.8413, 0.4947, 0.876, 0.4947, 0.876, 0.4947, 0.7847, 0.4947, 0.7553, 0.4947, 0.75, 0.4947, 0.75, 0.4947, 0.7847, 0.4688, 0.904, 0.4788, 0.904, 0.4788, 0.9097, 0.4688, 0.9097, 0.4688, 0.9097, 0.4788, 0.9097, 0.4788, 0.9196, 0.4688, 0.9196, 0.4688, 0.9196, 0.4788, 0.9196, 0.4788, 1.0, 0.4688, 1.0, 0.4688, 0.5, 0.4788, 0.5, 0.4788, 0.75, 0.4688, 0.75, 0.4688, 0.0, 0.4788, 0.0, 0.4788, 0.25, 0.4688, 0.25, 0.4688, 0.876, 0.4788, 0.876, 0.4788, 0.904, 0.4688, 0.904, 0.5388, 0.75, 0.5388, 0.7847, 0.5388, 0.7847, 0.5388, 0.75, 0.4526, 0.904, 0.4676, 0.904, 0.4676, 0.9097, 0.4526, 0.9097, 0.4526, 0.9097, 0.4676, 0.9097, 0.4676, 0.9196, 0.4526, 0.9196, 0.4526, 0.9196, 0.4676, 0.9196, 0.4676, 1.0, 0.4526, 1.0, 0.4526, 0.5, 0.4676, 0.5, 0.4676, 0.75, 0.4526, 0.75, 0.4526, 0.0, 0.4676, 0.0, 0.4676, 0.25, 0.4526, 0.25, 0.4526, 0.876, 0.4676, 0.876, 0.4676, 0.904, 0.4526, 0.904, 0.4516, 0.876, 0.4526, 0.876, 0.4526, 0.904, 0.4516, 0.904, 0.4516, 0.0, 0.4526, 0.0, 0.4526, 0.25, 0.4516, 0.25, 0.4516, 0.5, 0.4526, 0.5, 0.4526, 0.75, 0.4516, 0.75, 0.4516, 0.9196, 0.4526, 0.9196, 0.4526, 1.0, 0.4516, 1.0, 0.4516, 0.9097, 0.4526, 0.9097, 0.4526, 0.9196, 0.4516, 0.9196, 0.4516, 0.904, 0.4526, 0.904, 0.4526, 0.9097, 0.4516, 0.9097, 0.5498, 0.75, 0.5498, 0.7847, 0.5498, 0.7847, 0.5498, 0.75, 0.4676, 0.7908, 0.4526, 0.7908, 0.4526, 0.7908, 0.4676, 0.7908, 0.4516, 0.876, 0.4516, 0.8413, 0.4516, 0.8413, 0.4516, 0.876, 0.4526, 0.8348, 0.4676, 0.8348, 0.4676, 0.8348, 0.4526, 0.8348, 0.5228, 0.75, 0.5228, 0.7847, 0.5228, 0.7847, 0.5228, 0.75, 0.4418, 0.904, 0.4516, 0.904, 0.4516, 0.9097, 0.4418, 0.9097, 0.4418, 0.9097, 0.4516, 0.9097, 0.4516, 0.9196, 0.4418, 0.9196, 0.4418, 0.9196, 0.4516, 0.9196, 0.4516, 1.0, 0.4418, 1.0, 0.4418, 0.5, 0.4516, 0.5, 0.4516, 0.75, 0.4418, 0.75, 0.4418, 0.0, 0.4516, 0.0, 0.4516, 0.25, 0.4418, 0.25, 0.4418, 0.876, 0.4516, 0.876, 0.4516, 0.904, 0.4418, 0.904, 0.5498, 0.8348, 0.5768, 0.8348, 0.5768, 0.8413, 0.5498, 0.8413, 0.4676, 0.8348, 0.4688, 0.8348, 0.4688, 0.8413, 0.4676, 0.8413, 0.4676, 0.75, 0.4688, 0.75, 0.4688, 0.7847, 0.4676, 0.7847, 0.4947, 0.8348, 0.4958, 0.8348, 0.4958, 0.8413, 0.4947, 0.8413, 0.4947, 0.75, 0.4958, 0.75, 0.4958, 0.7847, 0.4947, 0.7847, 0.5219, 0.8348, 0.5228, 0.8348, 0.5228, 0.8413, 0.5219, 0.8413, 0.5219, 0.75, 0.5228, 0.75, 0.5228, 0.7847, 0.5219, 0.7847, 0.549, 0.8348, 0.5498, 0.8348, 0.5498, 0.8413, 0.549, 0.8413, 0.5498, 0.7847, 0.5768, 0.7847, 0.5768, 0.7908, 0.5498, 0.7908, 0.4676, 0.7847, 0.4688, 0.7847, 0.4688, 0.7908, 0.4676, 0.7908, 0.4947, 0.7847, 0.4958, 0.7847, 0.4958, 0.7908, 0.4947, 0.7908, 0.5219, 0.7847, 0.5228, 0.7847, 0.5228, 0.7908, 0.5219, 0.7908, 0.549, 0.7847, 0.5498, 0.7847, 0.5498, 0.7908, 0.549, 0.7908, 0.5388, 0.7847, 0.549, 0.7847, 0.549, 0.7908, 0.5388, 0.7908, 0.5388, 0.8348, 0.549, 0.8348, 0.549, 0.8413, 0.5388, 0.8413, 0.5228, 0.8348, 0.5377, 0.8348, 0.5377, 0.8413, 0.5228, 0.8413, 0.5228, 0.7847, 0.5377, 0.7847, 0.5377, 0.7908, 0.5228, 0.7908, 0.549, 0.75, 0.5498, 0.75, 0.5498, 0.7847, 0.549, 0.7847, 0.5377, 0.8348, 0.5388, 0.8348, 0.5388, 0.8413, 0.5377, 0.8413, 0.5377, 0.7847, 0.5388, 0.7847, 0.5388, 0.7908, 0.5377, 0.7908, 0.5116, 0.7847, 0.5219, 0.7847, 0.5219, 0.7908, 0.5116, 0.7908, 0.5116, 0.8348, 0.5219, 0.8348, 0.5219, 0.8413, 0.5116, 0.8413, 0.5377, 0.75, 0.5388, 0.75, 0.5388, 0.7847, 0.5377, 0.7847, 0.5111, 0.8348, 0.5116, 0.8348, 0.5116, 0.8413, 0.5111, 0.8413, 0.5111, 0.7847, 0.5116, 0.7847, 0.5116, 0.7908, 0.5111, 0.7908, 0.4958, 0.7847, 0.5111, 0.7847, 0.5111, 0.7908, 0.4958, 0.7908, 0.4958, 0.8348, 0.5111, 0.8348, 0.5111, 0.8413, 0.4958, 0.8413, 0.4884, 0.7847, 0.4947, 0.7847, 0.4947, 0.7908, 0.4884, 0.7908, 0.4884, 0.8348, 0.4947, 0.8348, 0.4947, 0.8413, 0.4884, 0.8413, 0.5111, 0.75, 0.5116, 0.75, 0.5116, 0.7847, 0.5111, 0.7847, 0.4788, 0.8348, 0.4795, 0.8348, 0.4795, 0.8413, 0.4788, 0.8413, 0.4788, 0.7847, 0.4795, 0.7847, 0.4795, 0.7908, 0.4788, 0.7908, 0.4688, 0.7847, 0.4788, 0.7847, 0.4788, 0.7908, 0.4688, 0.7908, 0.4688, 0.8348, 0.4788, 0.8348, 0.4788, 0.8413, 0.4688, 0.8413, 0.4526, 0.7847, 0.4676, 0.7847, 0.4676, 0.7908, 0.4526, 0.7908, 0.4526, 0.8348, 0.4676, 0.8348, 0.4676, 0.8413, 0.4526, 0.8413, 0.4788, 0.75, 0.4795, 0.75, 0.4795, 0.7847, 0.4788, 0.7847, 0.4516, 0.8348, 0.4526, 0.8348, 0.4526, 0.8413, 0.4516, 0.8413, 0.4516, 0.7847, 0.4526, 0.7847, 0.4526, 0.7908, 0.4516, 0.7908, 0.4418, 0.7847, 0.4516, 0.7847, 0.4516, 0.7908, 0.4418, 0.7908, 0.4418, 0.8348, 0.4516, 0.8348, 0.4516, 0.8413, 0.4418, 0.8413, 0.4871, 0.8413, 0.4795, 0.8413, 0.4795, 0.8413, 0.4871, 0.8413, 0.4516, 0.7908, 0.4418, 0.7908, 0.4418, 0.7908, 0.4516, 0.7908, 0.4788, 0.7908, 0.4688, 0.7908, 0.4688, 0.7908, 0.4788, 0.7908, 0.5111, 0.7908, 0.4958, 0.7908, 0.4958, 0.7908, 0.5111, 0.7908, 0.4947, 0.75, 0.4958, 0.75, 0.4958, 0.75, 0.4947, 0.75, 0.4516, 0.75, 0.4526, 0.75, 0.4526, 0.7847, 0.4516, 0.7847, 0.5377, 0.7908, 0.5228, 0.7908, 0.5228, 0.7908, 0.5377, 0.7908, 0.5116, 0.75, 0.5116, 0.7847, 0.5116, 0.7847, 0.5116, 0.75, 0.4526, 0.876, 0.4516, 0.876, 0.4516, 0.876, 0.4526, 0.876, 0.4884, 0.8348, 0.4947, 0.8348, 0.4947, 0.8348, 0.4884, 0.8348, 0.4947, 0.8163, 0.4947, 0.8128, 0.4947, 0.7908, 0.4947, 0.7908, 0.4947, 0.8348, 0.4947, 0.8348, 0.4871, 0.7908, 0.4795, 0.7908, 0.4795, 0.7908, 0.4871, 0.7908, 0.5388, 0.7847, 0.549, 0.7847, 0.549, 0.7847, 0.5388, 0.7847, 0.549, 0.8413, 0.5388, 0.8413, 0.5388, 0.8413, 0.549, 0.8413, 0.5377, 0.75, 0.5388, 0.75, 0.5388, 0.75, 0.5377, 0.75, 0.5228, 0.8348, 0.5377, 0.8348, 0.5377, 0.8348, 0.5228, 0.8348, 0.4958, 0.8348, 0.5111, 0.8348, 0.5111, 0.8348, 0.4958, 0.8348, 0.4788, 0.7847, 0.4788, 0.75, 0.4788, 0.75, 0.4788, 0.7847, 0.5768, 0.8348, 0.5768, 0.8413, 0.5768, 0.8413, 0.5768, 0.8348, 0.4688, 0.8348, 0.4788, 0.8348, 0.4788, 0.8348, 0.4688, 0.8348, 0.4788, 0.876, 0.4788, 0.8413, 0.4788, 0.8413, 0.4788, 0.876, 0.4958, 0.876, 0.4947, 0.876, 0.4947, 0.876, 0.4958, 0.876, 0.5388, 0.8348, 0.549, 0.8348, 0.549, 0.8348, 0.5388, 0.8348, 0.4418, 0.8348, 0.4516, 0.8348, 0.4516, 0.8348, 0.4418, 0.8348, 0.4418, 0.8413, 0.4418, 0.8348, 0.4418, 0.8348, 0.4418, 0.8413, 0.549, 0.7908, 0.5388, 0.7908, 0.5388, 0.7908, 0.549, 0.7908, 0.5111, 0.75, 0.5116, 0.75, 0.5116, 0.75, 0.5111, 0.75, 0.5388, 0.876, 0.5377, 0.876, 0.5377, 0.876, 0.5388, 0.876, 0.5219, 0.8348, 0.5219, 0.7908, 0.5219, 0.7908, 0.5219, 0.8348, 0.4526, 0.7847, 0.4676, 0.7847, 0.4676, 0.7847, 0.4526, 0.7847, 0.4676, 0.8413, 0.4526, 0.8413, 0.4526, 0.8413, 0.4676, 0.8413, 0.4676, 0.75, 0.4688, 0.75, 0.4688, 0.75, 0.4676, 0.75, 0.5219, 0.7847, 0.5219, 0.75, 0.5219, 0.75, 0.5219, 0.7847, 0.5498, 0.8348, 0.5768, 0.8348, 0.5768, 0.8348, 0.5498, 0.8348, 0.549, 0.75, 0.5498, 0.75, 0.5498, 0.75, 0.549, 0.75, 0.4688, 0.75, 0.4688, 0.7847, 0.4688, 0.7847, 0.4688, 0.75, 0.4795, 0.75, 0.4795, 0.7553, 0.4795, 0.7847, 0.4795, 0.7847, 0.4795, 0.75, 0.4958, 0.75, 0.4958, 0.7847, 0.4958, 0.7847, 0.4958, 0.75, 0.5116, 0.876, 0.5111, 0.876, 0.5111, 0.876, 0.5116, 0.876, 0.4884, 0.8413, 0.4884, 0.8575, 0.4884, 0.8575, 0.4884, 0.8413, 0.5228, 0.8348, 0.5228, 0.8348, 0.5228, 0.7908, 0.5228, 0.7908, 0.4958, 0.8348, 0.4958, 0.8348, 0.4958, 0.7908, 0.4958, 0.7908, 0.4418, 0.8348, 0.4418, 0.8348, 0.4418, 0.7908, 0.4418, 0.7908, 0.4418, 0.8348, 0.437, 0.8348, 0.437, 0.7908, 0.4418, 0.7908, 0.437, 0.8348, 0.375, 0.8348, 0.375, 0.7908, 0.437, 0.7908, 0.625, 0.8348, 0.5847, 0.8348, 0.5847, 0.7908, 0.625, 0.7908, 0.6658, 0.5, 0.7098, 0.5, 0.7098, 0.75, 0.6658, 0.75, 0.5847, 0.8348, 0.5799, 0.8348, 0.5799, 0.7908, 0.5847, 0.7908, 0.5799, 0.8348, 0.5768, 0.8348, 0.5768, 0.7908, 0.5799, 0.7908, 0.4688, 0.8348, 0.4688, 0.8348, 0.4688, 0.7908, 0.4688, 0.7908, 0.4526, 0.8348, 0.4526, 0.8348, 0.4526, 0.7908, 0.4526, 0.7908, 0.5388, 0.8348, 0.5388, 0.8348, 0.5388, 0.7908, 0.5388, 0.7908, 0.4795, 0.8128, 0.4795, 0.8163, 0.4795, 0.8348, 0.4795, 0.8348, 0.4795, 0.7908, 0.4795, 0.7908, 0.5498, 0.8348, 0.549, 0.8348, 0.549, 0.7908, 0.5498, 0.7908, 0.5228, 0.8348, 0.5219, 0.8348, 0.5219, 0.7908, 0.5228, 0.7908, 0.4958, 0.8348, 0.4947, 0.8348, 0.4947, 0.7908, 0.4958, 0.7908, 0.4688, 0.8348, 0.4676, 0.8348, 0.4676, 0.7908, 0.4688, 0.7908, 0.5388, 0.8348, 0.5377, 0.8348, 0.5377, 0.7908, 0.5388, 0.7908, 0.5116, 0.8348, 0.5111, 0.8348, 0.5111, 0.7908, 0.5116, 0.7908, 0.4795, 0.8348, 0.4788, 0.8348, 0.4788, 0.7908, 0.4795, 0.7908, 0.4526, 0.8348, 0.4516, 0.8348, 0.4516, 0.7908, 0.4526, 0.7908, 0.5116, 0.8348, 0.5116, 0.8348, 0.5116, 0.7908, 0.5116, 0.7908, 0.4516, 0.8348, 0.4516, 0.7908, 0.4516, 0.7908, 0.4516, 0.8348, 0.5498, 0.8348, 0.5498, 0.8348, 0.5498, 0.7908, 0.5498, 0.7908, 0.4884, 0.8348, 0.4871, 0.8348, 0.4871, 0.8348, 0.4884, 0.8348, 0.4871, 0.75, 0.4884, 0.75, 0.4884, 0.75, 0.4871, 0.75, 0.4947, 0.7908, 0.4884, 0.7908, 0.4884, 0.7908, 0.4947, 0.7908, 0.4871, 0.8348, 0.4884, 0.8348, 0.4884, 0.8348, 0.4871, 0.8348, 0.4947, 0.8413, 0.4884, 0.8413, 0.4884, 0.8413, 0.4947, 0.8413, 0.4871, 0.8348, 0.4884, 0.8348, 0.4884, 0.8413, 0.4871, 0.8413, 0.4871, 0.7847, 0.4884, 0.7847, 0.4884, 0.7908, 0.4871, 0.7908, 0.4871, 0.876, 0.4884, 0.876, 0.4884, 0.904, 0.4871, 0.904, 0.4871, 0.0, 0.4884, 0.0, 0.4884, 0.25, 0.4871, 0.25, 0.4516, 0.7847, 0.4516, 0.75, 0.4516, 0.75, 0.4516, 0.7847, 0.4871, 0.5, 0.4884, 0.5, 0.4884, 0.75, 0.4871, 0.75, 0.4871, 0.9196, 0.4884, 0.9196, 0.4884, 1.0, 0.4871, 1.0, 0.4871, 0.9097, 0.4884, 0.9097, 0.4884, 0.9196, 0.4871, 0.9196, 0.4871, 0.904, 0.4884, 0.904, 0.4884, 0.9097, 0.4871, 0.9097, 0.4947, 0.75, 0.4947, 0.7553, 0.4947, 0.7553, 0.4947, 0.75, 0.4871, 0.8163, 0.4795, 0.8163, 0.4795, 0.8163, 0.4871, 0.8163, 0.5219, 0.876, 0.5219, 0.8413, 0.5219, 0.8413, 0.5219, 0.876, 0.4884, 0.75, 0.4947, 0.75, 0.4947, 0.75, 0.4884, 0.75, 0.4871, 0.7847, 0.4884, 0.7847, 0.4884, 0.7847, 0.4871, 0.7847, 0.4795, 0.7847, 0.4871, 0.7847, 0.4871, 0.7847, 0.4795, 0.7847, 0.4795, 0.904, 0.4871, 0.904, 0.4871, 0.9097, 0.4795, 0.9097, 0.4795, 0.9097, 0.4871, 0.9097, 0.4871, 0.9196, 0.4795, 0.9196, 0.4795, 0.9196, 0.4871, 0.9196, 0.4871, 1.0, 0.4795, 1.0, 0.4795, 0.5, 0.4871, 0.5, 0.4871, 0.75, 0.4795, 0.75, 0.4795, 0.0, 0.4871, 0.0, 0.4871, 0.25, 0.4795, 0.25, 0.4795, 0.876, 0.4871, 0.876, 0.4871, 0.904, 0.4795, 0.904, 0.4795, 0.7847, 0.4871, 0.7847, 0.4871, 0.7908, 0.4795, 0.7908, 0.4795, 0.8348, 0.4871, 0.8348, 0.4871, 0.8413, 0.4795, 0.8413, 0.4795, 0.8348, 0.4871, 0.8348, 0.4871, 0.8348, 0.4795, 0.8348, 0.4795, 0.8602, 0.4795, 0.8575, 0.4795, 0.8575, 0.4795, 0.8602, 0.4884, 0.7908, 0.4871, 0.7908, 0.4871, 0.7908, 0.4884, 0.7908, 0.4884, 0.8413, 0.4871, 0.8413, 0.4871, 0.8413, 0.4884, 0.8413, 0.4884, 0.7908, 0.4884, 0.8128, 0.4884, 0.8128, 0.4884, 0.7908, 0.4947, 0.8575, 0.4947, 0.8602, 0.4947, 0.8602, 0.4947, 0.8575, 0.4947, 0.7553, 0.4884, 0.7553, 0.4884, 0.7553, 0.4947, 0.7553, 0.4418, 0.876, 0.4418, 0.876, 0.4418, 0.8413, 0.4418, 0.8413, 0.4418, 0.876, 0.437, 0.876, 0.437, 0.8413, 0.4418, 0.8413, 0.437, 0.876, 0.375, 0.876, 0.375, 0.8413, 0.437, 0.8413, 0.625, 0.876, 0.5847, 0.876, 0.5847, 0.8413, 0.625, 0.8413, 0.7163, 0.5, 0.751, 0.5, 0.751, 0.75, 0.7163, 0.75, 0.5847, 0.876, 0.5799, 0.876, 0.5799, 0.8413, 0.5847, 0.8413, 0.5799, 0.876, 0.5768, 0.876, 0.5768, 0.8413, 0.5799, 0.8413, 0.4526, 0.876, 0.4526, 0.876, 0.4526, 0.8413, 0.4526, 0.8413, 0.5388, 0.876, 0.5388, 0.876, 0.5388, 0.8413, 0.5388, 0.8413, 0.5498, 0.876, 0.549, 0.876, 0.549, 0.8413, 0.5498, 0.8413, 0.5228, 0.876, 0.5219, 0.876, 0.5219, 0.8413, 0.5228, 0.8413, 0.4958, 0.876, 0.4947, 0.876, 0.4947, 0.8413, 0.4958, 0.8413, 0.4688, 0.876, 0.4676, 0.876, 0.4676, 0.8413, 0.4688, 0.8413, 0.5388, 0.876, 0.5377, 0.876, 0.5377, 0.8413, 0.5388, 0.8413, 0.5116, 0.876, 0.5111, 0.876, 0.5111, 0.8413, 0.5116, 0.8413, 0.4795, 0.876, 0.4788, 0.876, 0.4788, 0.8413, 0.4795, 0.8413, 0.4526, 0.876, 0.4516, 0.876, 0.4516, 0.8413, 0.4526, 0.8413, 0.4958, 0.876, 0.4958, 0.876, 0.4958, 0.8413, 0.4958, 0.8413, 0.5228, 0.876, 0.5228, 0.876, 0.5228, 0.8413, 0.5228, 0.8413, 0.5498, 0.876, 0.5498, 0.876, 0.5498, 0.8413, 0.5498, 0.8413, 0.5116, 0.876, 0.5116, 0.876, 0.5116, 0.8413, 0.5116, 0.8413, 0.4795, 0.8575, 0.4795, 0.8602, 0.4795, 0.876, 0.4795, 0.876, 0.4795, 0.8413, 0.4795, 0.8413, 0.4871, 0.8413, 0.4884, 0.8413, 0.4884, 0.8413, 0.4871, 0.8413, 0.4871, 0.8128, 0.4871, 0.7908, 0.4871, 0.7908, 0.4871, 0.8128, 0.4795, 0.8575, 0.4871, 0.8575, 0.4871, 0.8575, 0.4795, 0.8575, 0.4884, 0.7847, 0.4871, 0.7847, 0.4871, 0.7847, 0.4884, 0.7847, 0.4884, 0.8128, 0.4947, 0.8128, 0.4947, 0.8163, 0.4884, 0.8163, 0.4871, 0.7908, 0.4884, 0.7908, 0.4884, 0.8128, 0.4871, 0.8128, 0.4871, 0.8128, 0.4884, 0.8128, 0.4884, 0.8163, 0.4871, 0.8163, 0.4871, 0.8602, 0.4884, 0.8602, 0.4884, 0.876, 0.4871, 0.876, 0.4871, 0.7553, 0.4884, 0.7553, 0.4884, 0.7847, 0.4871, 0.7847, 0.4871, 0.8163, 0.4884, 0.8163, 0.4884, 0.8348, 0.4871, 0.8348, 0.4795, 0.8128, 0.4871, 0.8128, 0.4871, 0.8163, 0.4795, 0.8163, 0.4795, 0.8575, 0.4871, 0.8575, 0.4871, 0.8602, 0.4795, 0.8602, 0.4871, 0.8575, 0.4884, 0.8575, 0.4884, 0.8602, 0.4871, 0.8602, 0.4884, 0.8575, 0.4947, 0.8575, 0.4947, 0.8602, 0.4884, 0.8602, 0.4871, 0.8413, 0.4884, 0.8413, 0.4884, 0.8575, 0.4871, 0.8575, 0.4795, 0.75, 0.4871, 0.75, 0.4871, 0.7553, 0.4795, 0.7553, 0.4871, 0.75, 0.4884, 0.75, 0.4884, 0.7553, 0.4871, 0.7553, 0.4884, 0.75, 0.4947, 0.75, 0.4947, 0.7553, 0.4884, 0.7553, 0.4871, 0.8348, 0.4871, 0.8163, 0.4871, 0.8163, 0.4871, 0.8348, 0.4871, 0.8602, 0.4795, 0.8602, 0.4795, 0.8602, 0.4871, 0.8602, 0.4871, 0.7908, 0.4884, 0.7908, 0.4884, 0.7908, 0.4871, 0.7908, 0.4871, 0.8575, 0.4871, 0.8413, 0.4871, 0.8413, 0.4871, 0.8575, 0.4795, 0.8128, 0.4871, 0.8128, 0.4871, 0.8128, 0.4795, 0.8128, 0.4795, 0.7553, 0.4795, 0.75, 0.4795, 0.75, 0.4795, 0.7553, 0.4884, 0.8602, 0.4884, 0.876, 0.4884, 0.876, 0.4884, 0.8602, 0.4795, 0.75, 0.4871, 0.75, 0.4871, 0.75, 0.4795, 0.75, 0.4884, 0.8575, 0.4947, 0.8575, 0.4947, 0.8575, 0.4884, 0.8575, 0.4947, 0.8128, 0.4947, 0.8163, 0.4947, 0.8163, 0.4947, 0.8128, 0.4884, 0.7553, 0.4884, 0.7847, 0.4884, 0.7847, 0.4884, 0.7553, 0.4947, 0.8602, 0.4884, 0.8602, 0.4884, 0.8602, 0.4947, 0.8602, 0.4871, 0.7847, 0.4871, 0.7553, 0.4871, 0.7553, 0.4871, 0.7847, 0.4795, 0.8163, 0.4795, 0.8128, 0.4795, 0.8128, 0.4795, 0.8163, 0.4871, 0.7553, 0.4795, 0.7553, 0.4795, 0.7553, 0.4871, 0.7553, 0.4871, 0.876, 0.4871, 0.8602, 0.4871, 0.8602, 0.4871, 0.876, 0.4947, 0.8163, 0.4884, 0.8163, 0.4884, 0.8163, 0.4947, 0.8163, 0.4884, 0.876, 0.4871, 0.876, 0.4871, 0.876, 0.4884, 0.876, 0.4884, 0.8128, 0.4947, 0.8128, 0.4947, 0.8128, 0.4884, 0.8128, 0.4884, 0.8163, 0.4884, 0.8348, 0.4884, 0.8348, 0.4884, 0.8163, 0.5768, 0.7908, 0.5768, 0.7847, 0.4418, 0.7847, 0.4418, 0.7908, 0.4418, 0.8413, 0.5768, 0.8413, 0.5768, 0.8348, 0.4418, 0.8348, 0.5498, 0.904, 0.5498, 0.75, 0.549, 0.75, 0.549, 0.904, 0.5377, 0.904, 0.5377, 0.75, 0.5388, 0.75, 0.5388, 0.904, 0.5228, 0.904, 0.5228, 0.75, 0.5219, 0.75, 0.5219, 0.904, 0.5116, 0.904, 0.5116, 0.75, 0.5111, 0.75, 0.5111, 0.904, 0.4947, 0.75, 0.4958, 0.75, 0.4958, 0.904, 0.4947, 0.904, 0.0, 0.0, 0.0, 0.0, 0.0, 0.0, 0.0, 0.0, 0.4795, 0.904, 0.4795, 0.75, 0.4788, 0.75, 0.4788, 0.904, 0.4688, 0.904, 0.4688, 0.75, 0.4676, 0.75, 0.4676, 0.904, 0.4526, 0.75, 0.4526, 0.904, 0.4516, 0.904, 0.4516, 0.75, 0.4795, 0.8128, 0.4795, 0.8163, 0.4947, 0.8163, 0.4947, 0.8128, 0.4947, 0.8575, 0.4947, 0.8602, 0.4795, 0.8602, 0.4795, 0.8575, 0.4884, 0.5, 0.4871, 0.5, 0.4871, 0.5, 0.4884, 0.5, 0.4947, 0.5, 0.4884, 0.5, 0.4884, 0.5, 0.4947, 0.5, 0.4871, 0.5, 0.4795, 0.5, 0.4795, 0.5, 0.4871, 0.5, 0.0, 0.0, 0.0, 0.0, 0.0, 0.0, 0.0, 0.0, 0.4884, 0.5, 0.4871, 0.5, 0.4871, 0.7553, 0.4884, 0.7553, 0.4871, 0.7553, 0.4884, 0.7553, 0.4884, 0.7553, 0.4871, 0.7553, 0.4884, 0.5, 0.4871, 0.5, 0.4871, 0.5, 0.4884, 0.5, 0.0, 0.0, 0.0, 0.0, 0.0, 0.0, 0.0, 0.0, 0.0, 0.0, 0.0, 0.0, 0.0, 0.0, 0.0, 0.0, 0.0, 0.0, 0.0, 0.0, 0.0, 0.0, 0.0, 0.0, 0.0, 0.0, 0.0, 0.0, 0.0, 0.0, 0.0, 0.0, 0.0, 0.0, 0.0, 0.0])
me_cube_001.materials.append(mat_wall)
me_cube_001.materials.append(mat_window_main_gate)
me_cube_001.materials.append(mat_red_window_near)
me_cube_001.update()

# ---- objects
ob_cube = bpy.data.objects.new('Cube', me_cube_001)

# ---- transforms, parenting, visibility, modifiers, constraints
ob_cube.location = (0.0, 0.0, 4.036)
ob_cube.scale = (6.0, 3.0, 15.0)
_m = ob_cube.modifiers.new('Mirror', 'MIRROR')

# ---- collection membership
col_collection.objects.link(ob_cube)

# ---- scene / render settings (as saved in the file)
scene.frame_start = 1; scene.frame_end = 250; scene.frame_set(1)
scene.render.engine = 'BLENDER_EEVEE_NEXT'
scene.cycles.sampling_pattern = 'TABULATED_SOBOL'
scene.cycles.use_light_tree = False
scene.view_settings.view_transform = 'Filmic'
bpy.context.view_layer.update()

# ---- added for rendering (the .blend has no active camera and no usable light): camera, sun + grey world if the file has none
cam_auto = bpy.data.cameras.new('AutoCamera')
cam_auto.lens = 50.0
cam_auto.sensor_width = 36.0
cam_auto.clip_end = 2683.43
ob_auto_camera = bpy.data.objects.new('AutoCamera', cam_auto)
scene.collection.objects.link(ob_auto_camera)
ob_auto_camera.location = (152.902, -182.974, 118.583)
ob_auto_camera.rotation_euler = (1.09748, -7.21219e-08, 0.694738)
scene.camera = ob_auto_camera
light_auto_sun = bpy.data.lights.new('AutoSun', 'SUN')
light_auto_sun.energy = 3.0
light_auto_sun.angle = 0.0523599
ob_auto_sun = bpy.data.objects.new('AutoSun', light_auto_sun)
scene.collection.objects.link(ob_auto_sun)
ob_auto_sun.rotation_euler = (0.872665, 0.174533, 0.523599)
if scene.world is None:
    world_auto = bpy.data.worlds.new('AutoWorld')
    world_auto.color = (0.3, 0.3, 0.3)
    scene.world = world_auto
bpy.context.view_layer.update()
